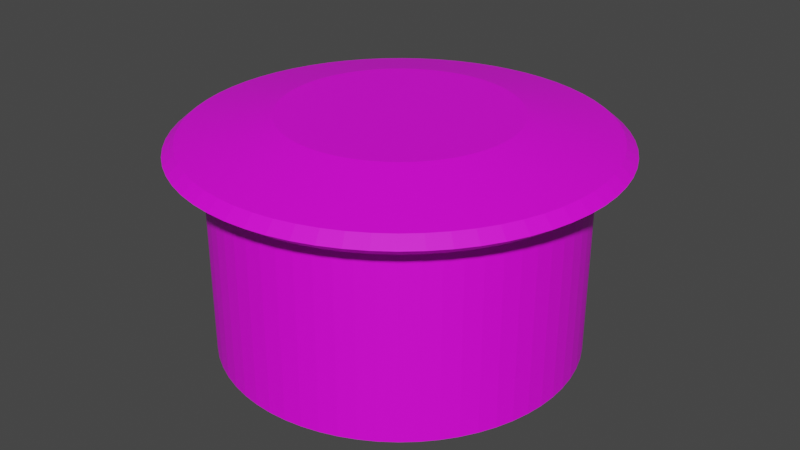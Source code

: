 # Source: Bouncer.blend  (saved by Blender 2.90.8; exported with 4.5.12 LTS)
import bpy
from mathutils import Matrix  # noqa: F401  (used for matrix-valued properties, if any)

bpy.ops.wm.read_factory_settings(use_empty=True)
scene = bpy.context.scene
scene.name = 'Scene'

# ---- collections
col_collection = bpy.data.collections.new('Collection'); scene.collection.children.link(col_collection)

# ---- images (referenced by path relative to the original .blend; pixels are not part of the script)
import os
ASSET_DIR = os.environ.get("B2B_ASSET_DIR", "")  # directory of the original .blend (textures are referenced by path, not embedded)
HERE = os.path.dirname(os.path.abspath(__file__))  # packed textures are extracted next to this script under _unpacked/

def load_image(name, relpath, width, height, colorspace="sRGB"):
    """Load a texture the original file referenced (path relative to the .blend, or extracted next to this script)."""
    p = next((c for c in (os.path.join(HERE, relpath), os.path.join(ASSET_DIR, relpath)) if relpath and os.path.exists(c)), "")
    if p:
        img = bpy.data.images.load(p, check_existing=True)
        img.name = name
    else:  # same state as the original file: an image datablock whose file is absent (Cycles renders it pink)
        img = bpy.data.images.new(name, width, height)
        img.source = "FILE"
        img.filepath = "//" + (relpath or name)
    img.colorspace_settings.name = colorspace
    return img
img_bouncer = load_image('Bouncer', 'Bouncer.png', 1024, 1024, 'sRGB')

# ---- materials (node trees are filled in below, after node groups)
mat_bouncer = bpy.data.materials.new('Bouncer')
mat_bouncer.use_transparent_shadow = False

# ---- material node trees
mat_bouncer.use_nodes = True; mat_bouncer.node_tree.nodes.clear()
_N = mat_bouncer.node_tree.nodes; _L = mat_bouncer.node_tree.links
n0 = _N.new('ShaderNodeBsdfPrincipled'); n0.name = 'Principled BSDF'; n0.location = (10, 300)
n0.distribution = 'GGX'
n0.subsurface_method = 'BURLEY'
n0.inputs[3].default_value = 1.45
n0.inputs[27].default_value = (0.0, 0.0, 0.0, 1.0)
n0.inputs[28].default_value = 1.0
n1 = _N.new('ShaderNodeOutputMaterial'); n1.name = 'Material Output'; n1.location = (300, 300)
n2 = _N.new('ShaderNodeTexImage'); n2.name = 'Image Texture'; n2.location = (-280, 250)
n2.image = img_bouncer
_L.new(n0.outputs[0], n1.inputs[0])
_L.new(n2.outputs[0], n0.inputs[0])
n1.is_active_output = True

# ---- world
world_world = bpy.data.worlds.new('World'); scene.world = world_world
world_world.use_nodes = True; world_world.node_tree.nodes.clear()
_N = world_world.node_tree.nodes; _L = world_world.node_tree.links
n0 = _N.new('ShaderNodeOutputWorld'); n0.name = 'World Output'; n0.location = (300, 300)
n1 = _N.new('ShaderNodeBackground'); n1.name = 'Background'; n1.location = (10, 300)
n1.inputs[0].default_value = (0.05088, 0.05088, 0.05088, 1.0)
_L.new(n1.outputs[0], n0.inputs[0])
n0.is_active_output = True
world_world.color = (0.05088, 0.05088, 0.05088)
world_world.use_sun_shadow = False
world_world.sun_shadow_jitter_overblur = 0.0

# ---- meshes
me_cylinder = bpy.data.meshes.new('Cylinder')
me_cylinder.from_pydata([(0.0, 1.8, -1.0), (0.0, 1.8, 0.9317), (0.1764, 1.791, -1.0), (0.1764, 1.791, 0.9317), (0.3512, 1.765, -1.0), (0.3512, 1.765, 0.9317), (0.5225, 1.722, -1.0), (0.5225, 1.722, 0.9317), (0.6888, 1.663, -1.0), (0.6888, 1.663, 0.9317), (0.8485, 1.587, -1.0), (0.8485, 1.587, 0.9317), (1.0, 1.497, -1.0), (1.0, 1.497, 0.9317), (1.142, 1.391, -1.0), (1.142, 1.391, 0.9317), (1.273, 1.273, -1.0), (1.273, 1.273, 0.9317), (1.391, 1.142, -1.0), (1.391, 1.142, 0.9317), (1.497, 1.0, -1.0), (1.497, 1.0, 0.9317), (1.587, 0.8485, -1.0), (1.587, 0.8485, 0.9317), (1.663, 0.6888, -1.0), (1.663, 0.6888, 0.9317), (1.722, 0.5225, -1.0), (1.722, 0.5225, 0.9317), (1.765, 0.3512, -1.0), (1.765, 0.3512, 0.9317), (1.791, 0.1764, -1.0), (1.791, 0.1764, 0.9317), (1.8, -2.933e-07, -1.0), (1.8, -2.933e-07, 0.9317), (1.791, -0.1764, -1.0), (1.791, -0.1764, 0.9317), (1.765, -0.3512, -1.0), (1.765, -0.3512, 0.9317), (1.722, -0.5225, -1.0), (1.722, -0.5225, 0.9317), (1.663, -0.6888, -1.0), (1.663, -0.6888, 0.9317), (1.587, -0.8485, -1.0), (1.587, -0.8485, 0.9317), (1.497, -1.0, -1.0), (1.497, -1.0, 0.9317), (1.391, -1.142, -1.0), (1.391, -1.142, 0.9317), (1.273, -1.273, -1.0), (1.273, -1.273, 0.9317), (1.142, -1.391, -1.0), (1.142, -1.391, 0.9317), (1.0, -1.497, -1.0), (1.0, -1.497, 0.9317), (0.8485, -1.587, -1.0), (0.8485, -1.587, 0.9317), (0.6888, -1.663, -1.0), (0.6888, -1.663, 0.9317), (0.5225, -1.722, -1.0), (0.5225, -1.722, 0.9317), (0.3512, -1.765, -1.0), (0.3512, -1.765, 0.9317), (0.1764, -1.791, -1.0), (0.1764, -1.791, 0.9317), (-1.445e-06, -1.8, -1.0), (-1.445e-06, -1.8, 0.9317), (-0.1764, -1.791, -1.0), (-0.1764, -1.791, 0.9317), (-0.3512, -1.765, -1.0), (-0.3512, -1.765, 0.9317), (-0.5225, -1.722, -1.0), (-0.5225, -1.722, 0.9317), (-0.6888, -1.663, -1.0), (-0.6888, -1.663, 0.9317), (-0.8485, -1.587, -1.0), (-0.8485, -1.587, 0.9317), (-1.0, -1.497, -1.0), (-1.0, -1.497, 0.9317), (-1.142, -1.391, -1.0), (-1.142, -1.391, 0.9317), (-1.273, -1.273, -1.0), (-1.273, -1.273, 0.9317), (-1.391, -1.142, -1.0), (-1.391, -1.142, 0.9317), (-1.497, -1.0, -1.0), (-1.497, -1.0, 0.9317), (-1.587, -0.8485, -1.0), (-1.587, -0.8485, 0.9317), (-1.663, -0.6888, -1.0), (-1.663, -0.6888, 0.9317), (-1.722, -0.5225, -1.0), (-1.722, -0.5225, 0.9317), (-1.765, -0.3512, -1.0), (-1.765, -0.3512, 0.9317), (-1.791, -0.1764, -1.0), (-1.791, -0.1764, 0.9317), (-1.8, -8.368e-07, -1.0), (-1.8, -8.368e-07, 0.9317), (-1.791, 0.1764, -1.0), (-1.791, 0.1764, 0.9317), (-1.765, 0.3512, -1.0), (-1.765, 0.3512, 0.9317), (-1.722, 0.5225, -1.0), (-1.722, 0.5225, 0.9317), (-1.663, 0.6888, -1.0), (-1.663, 0.6888, 0.9317), (-1.587, 0.8485, -1.0), (-1.587, 0.8485, 0.9317), (-1.497, 1.0, -1.0), (-1.497, 1.0, 0.9317), (-1.391, 1.142, -1.0), (-1.391, 1.142, 0.9317), (-1.273, 1.273, -1.0), (-1.273, 1.273, 0.9317), (-1.142, 1.391, -1.0), (-1.142, 1.391, 0.9317), (-1.0, 1.497, -1.0), (-1.0, 1.497, 0.9317), (-0.8485, 1.587, -1.0), (-0.8485, 1.587, 0.9317), (-0.6888, 1.663, -1.0), (-0.6888, 1.663, 0.9317), (-0.5225, 1.722, -1.0), (-0.5225, 1.722, 0.9317), (-0.3512, 1.765, -1.0), (-0.3512, 1.765, 0.9317), (-0.1764, 1.791, -1.0), (-0.1764, 1.791, 0.9317), (0.0, 1.8, 0.9317), (0.1764, 1.791, 0.9317), (0.3512, 1.765, 0.9317), (0.5225, 1.722, 0.9317), (0.6888, 1.663, 0.9317), (0.8485, 1.587, 0.9317), (1.0, 1.497, 0.9317), (1.142, 1.391, 0.9317), (1.273, 1.273, 0.9317), (1.391, 1.142, 0.9317), (1.497, 1.0, 0.9317), (1.587, 0.8485, 0.9317), (1.663, 0.6888, 0.9317), (1.722, 0.5225, 0.9317), (1.765, 0.3512, 0.9317), (1.791, 0.1764, 0.9317), (1.8, -2.933e-07, 0.9317), (1.791, -0.1764, 0.9317), (1.765, -0.3512, 0.9317), (1.722, -0.5225, 0.9317), (1.663, -0.6888, 0.9317), (1.587, -0.8485, 0.9317), (1.497, -1.0, 0.9317), (1.391, -1.142, 0.9317), (1.273, -1.273, 0.9317), (1.142, -1.391, 0.9317), (1.0, -1.497, 0.9317), (0.8485, -1.587, 0.9317), (0.6888, -1.663, 0.9317), (0.5225, -1.722, 0.9317), (0.3512, -1.765, 0.9317), (0.1764, -1.791, 0.9317), (-1.445e-06, -1.8, 0.9317), (-0.1764, -1.791, 0.9317), (-0.3512, -1.765, 0.9317), (-0.5225, -1.722, 0.9317), (-0.6888, -1.663, 0.9317), (-0.8485, -1.587, 0.9317), (-1.0, -1.497, 0.9317), (-1.142, -1.391, 0.9317), (-1.273, -1.273, 0.9317), (-1.391, -1.142, 0.9317), (-1.497, -1.0, 0.9317), (-1.587, -0.8485, 0.9317), (-1.663, -0.6888, 0.9317), (-1.722, -0.5225, 0.9317), (-1.765, -0.3512, 0.9317), (-1.791, -0.1764, 0.9317), (-1.8, -8.368e-07, 0.9317), (-1.791, 0.1764, 0.9317), (-1.765, 0.3512, 0.9317), (-1.722, 0.5225, 0.9317), (-1.663, 0.6888, 0.9317), (-1.587, 0.8485, 0.9317), (-1.497, 1.0, 0.9317), (-1.391, 1.142, 0.9317), (-1.273, 1.273, 0.9317), (-1.142, 1.391, 0.9317), (-1.0, 1.497, 0.9317), (-0.8485, 1.587, 0.9317), (-0.6888, 1.663, 0.9317), (-0.5225, 1.722, 0.9317), (-0.3512, 1.765, 0.9317), (-0.1764, 1.791, 0.9317), (1.191e-07, 2.0, 0.9317), (0.196, 1.99, 0.9317), (0.3902, 1.962, 0.9317), (0.5806, 1.914, 0.9317), (0.7653, 1.848, 0.9317), (0.9428, 1.764, 0.9317), (1.111, 1.663, 0.9317), (1.269, 1.546, 0.9317), (1.414, 1.414, 0.9317), (1.546, 1.269, 0.9317), (1.663, 1.111, 0.9317), (1.764, 0.9428, 0.9317), (1.848, 0.7653, 0.9317), (1.914, 0.5806, 0.9317), (1.962, 0.3902, 0.9317), (1.99, 0.196, 0.9317), (2.0, -2.75e-07, 0.9317), (1.99, -0.196, 0.9317), (1.962, -0.3902, 0.9317), (1.914, -0.5806, 0.9317), (1.848, -0.7653, 0.9317), (1.764, -0.9428, 0.9317), (1.663, -1.111, 0.9317), (1.546, -1.269, 0.9317), (1.414, -1.414, 0.9317), (1.269, -1.546, 0.9317), (1.111, -1.663, 0.9317), (0.9428, -1.764, 0.9317), (0.7653, -1.848, 0.9317), (0.5806, -1.914, 0.9317), (0.3902, -1.962, 0.9317), (0.196, -1.99, 0.9317), (-1.486e-06, -2.0, 0.9317), (-0.196, -1.99, 0.9317), (-0.3902, -1.962, 0.9317), (-0.5806, -1.914, 0.9317), (-0.7653, -1.848, 0.9317), (-0.9428, -1.764, 0.9317), (-1.111, -1.663, 0.9317), (-1.269, -1.546, 0.9317), (-1.414, -1.414, 0.9317), (-1.546, -1.269, 0.9317), (-1.663, -1.111, 0.9317), (-1.764, -0.9428, 0.9317), (-1.848, -0.7653, 0.9317), (-1.914, -0.5806, 0.9317), (-1.962, -0.3902, 0.9317), (-1.99, -0.196, 0.9317), (-2.0, -8.79e-07, 0.9317), (-1.99, 0.196, 0.9317), (-1.962, 0.3902, 0.9317), (-1.914, 0.5806, 0.9317), (-1.848, 0.7653, 0.9317), (-1.764, 0.9428, 0.9317), (-1.663, 1.111, 0.9317), (-1.546, 1.269, 0.9317), (-1.414, 1.414, 0.9317), (-1.269, 1.546, 0.9317), (-1.111, 1.663, 0.9317), (-0.9428, 1.764, 0.9317), (-0.7653, 1.848, 0.9317), (-0.5806, 1.914, 0.9317), (-0.3902, 1.962, 0.9317), (-0.196, 1.99, 0.9317), (1.974e-07, 2.146, 1.037), (0.2103, 2.135, 1.037), (0.4186, 2.104, 1.037), (0.6228, 2.053, 1.037), (0.8211, 1.982, 1.037), (1.011, 1.892, 1.037), (1.192, 1.784, 1.037), (1.361, 1.659, 1.037), (1.517, 1.517, 1.037), (1.659, 1.361, 1.037), (1.784, 1.192, 1.037), (1.892, 1.011, 1.037), (1.982, 0.8211, 1.037), (2.053, 0.6228, 1.037), (2.104, 0.4186, 1.037), (2.135, 0.2103, 1.037), (2.146, -2.655e-07, 1.037), (2.135, -0.2103, 1.037), (2.104, -0.4186, 1.037), (2.053, -0.6228, 1.037), (1.982, -0.8211, 1.037), (1.892, -1.011, 1.037), (1.784, -1.192, 1.037), (1.659, -1.361, 1.037), (1.517, -1.517, 1.037), (1.361, -1.659, 1.037), (1.192, -1.784, 1.037), (1.011, -1.892, 1.037), (0.8211, -1.982, 1.037), (0.6228, -2.053, 1.037), (0.4186, -2.104, 1.037), (0.2103, -2.135, 1.037), (-1.525e-06, -2.146, 1.037), (-0.2103, -2.135, 1.037), (-0.4186, -2.104, 1.037), (-0.6228, -2.053, 1.037), (-0.8211, -1.982, 1.037), (-1.011, -1.892, 1.037), (-1.192, -1.784, 1.037), (-1.361, -1.659, 1.037), (-1.517, -1.517, 1.037), (-1.659, -1.361, 1.037), (-1.784, -1.192, 1.037), (-1.892, -1.011, 1.037), (-1.982, -0.8211, 1.037), (-2.053, -0.6228, 1.037), (-2.104, -0.4186, 1.037), (-2.135, -0.2103, 1.037), (-2.146, -9.134e-07, 1.037), (-2.135, 0.2103, 1.037), (-2.104, 0.4186, 1.037), (-2.053, 0.6228, 1.037), (-1.982, 0.8211, 1.037), (-1.892, 1.011, 1.037), (-1.784, 1.192, 1.037), (-1.659, 1.361, 1.037), (-1.517, 1.517, 1.037), (-1.361, 1.659, 1.037), (-1.192, 1.784, 1.037), (-1.011, 1.892, 1.037), (-0.8211, 1.982, 1.037), (-0.6228, 2.053, 1.037), (-0.4186, 2.104, 1.037), (-0.2103, 2.135, 1.037), (1.524e-07, 2.034, 1.13), (0.1993, 2.024, 1.13), (0.3968, 1.995, 1.13), (0.5904, 1.946, 1.13), (0.7783, 1.879, 1.13), (0.9587, 1.794, 1.13), (1.13, 1.691, 1.13), (1.29, 1.572, 1.13), (1.438, 1.438, 1.13), (1.572, 1.29, 1.13), (1.691, 1.13, 1.13), (1.794, 0.9587, 1.13), (1.879, 0.7783, 1.13), (1.946, 0.5904, 1.13), (1.995, 0.3968, 1.13), (2.024, 0.1993, 1.13), (2.034, -2.752e-07, 1.13), (2.024, -0.1993, 1.13), (1.995, -0.3968, 1.13), (1.946, -0.5904, 1.13), (1.879, -0.7783, 1.13), (1.794, -0.9587, 1.13), (1.691, -1.13, 1.13), (1.572, -1.29, 1.13), (1.438, -1.438, 1.13), (1.29, -1.572, 1.13), (1.13, -1.691, 1.13), (0.9587, -1.794, 1.13), (0.7783, -1.879, 1.13), (0.5904, -1.946, 1.13), (0.3968, -1.995, 1.13), (0.1993, -2.024, 1.13), (-1.48e-06, -2.034, 1.13), (-0.1993, -2.024, 1.13), (-0.3968, -1.995, 1.13), (-0.5904, -1.946, 1.13), (-0.7783, -1.879, 1.13), (-0.9587, -1.794, 1.13), (-1.13, -1.691, 1.13), (-1.29, -1.572, 1.13), (-1.438, -1.438, 1.13), (-1.572, -1.29, 1.13), (-1.691, -1.13, 1.13), (-1.794, -0.9587, 1.13), (-1.879, -0.7783, 1.13), (-1.946, -0.5904, 1.13), (-1.995, -0.3968, 1.13), (-2.024, -0.1993, 1.13), (-2.034, -8.894e-07, 1.13), (-2.024, 0.1993, 1.13), (-1.995, 0.3968, 1.13), (-1.946, 0.5904, 1.13), (-1.879, 0.7783, 1.13), (-1.794, 0.9587, 1.13), (-1.691, 1.13, 1.13), (-1.572, 1.29, 1.13), (-1.438, 1.438, 1.13), (-1.29, 1.572, 1.13), (-1.13, 1.691, 1.13), (-0.9587, 1.794, 1.13), (-0.7783, 1.879, 1.13), (-0.5904, 1.946, 1.13), (-0.3968, 1.995, 1.13), (-0.1993, 2.024, 1.13), (-2.331e-07, 0.2048, 1.32), (0.02008, 0.2038, 1.32), (0.03996, 0.2009, 1.32), (0.05946, 0.196, 1.32), (0.07838, 0.1892, 1.32), (0.09655, 0.1806, 1.32), (0.1138, 0.1703, 1.32), (0.1299, 0.1583, 1.32), (0.1448, 0.1448, 1.32), (0.1583, 0.1299, 1.32), (0.1703, 0.1138, 1.32), (0.1806, 0.09655, 1.32), (0.1892, 0.07838, 1.32), (0.196, 0.05945, 1.32), (0.2009, 0.03996, 1.32), (0.2038, 0.02008, 1.32), (0.2048, -3.918e-07, 1.32), (0.2038, -0.02008, 1.32), (0.2009, -0.03996, 1.32), (0.196, -0.05946, 1.32), (0.1892, -0.07838, 1.32), (0.1806, -0.09655, 1.32), (0.1703, -0.1138, 1.32), (0.1583, -0.1299, 1.32), (0.1448, -0.1448, 1.32), (0.1299, -0.1583, 1.32), (0.1138, -0.1703, 1.32), (0.09655, -0.1806, 1.32), (0.07838, -0.1892, 1.32), (0.05945, -0.196, 1.32), (0.03996, -0.2009, 1.32), (0.02007, -0.2038, 1.32), (-3.565e-07, -0.2048, 1.32), (-0.02008, -0.2038, 1.32), (-0.03996, -0.2009, 1.32), (-0.05946, -0.196, 1.32), (-0.07838, -0.1892, 1.32), (-0.09655, -0.1806, 1.32), (-0.1138, -0.1703, 1.32), (-0.1299, -0.1583, 1.32), (-0.1448, -0.1448, 1.32), (-0.1583, -0.1299, 1.32), (-0.1703, -0.1138, 1.32), (-0.1806, -0.09655, 1.32), (-0.1892, -0.07838, 1.32), (-0.196, -0.05946, 1.32), (-0.2009, -0.03996, 1.32), (-0.2038, -0.02008, 1.32), (-0.2048, -2.346e-07, 1.32), (-0.2038, 0.02007, 1.32), (-0.2009, 0.03996, 1.32), (-0.196, 0.05945, 1.32), (-0.1892, 0.07838, 1.32), (-0.1806, 0.09655, 1.32), (-0.1703, 0.1138, 1.32), (-0.1583, 0.1299, 1.32), (-0.1448, 0.1448, 1.32), (-0.1299, 0.1583, 1.32), (-0.1138, 0.1703, 1.32), (-0.09655, 0.1806, 1.32), (-0.07838, 0.1892, 1.32), (-0.05946, 0.196, 1.32), (-0.03996, 0.2009, 1.32), (-0.02008, 0.2038, 1.32), (0.1125, 1.142, 1.32), (-3.49e-07, 1.148, 1.32), (0.2239, 1.126, 1.32), (0.3332, 1.098, 1.32), (0.4392, 1.06, 1.32), (0.5411, 1.012, 1.32), (0.6377, 0.9543, 1.32), (0.7281, 0.8872, 1.32), (0.8116, 0.8116, 1.32), (0.8872, 0.7281, 1.32), (0.9543, 0.6377, 1.32), (1.012, 0.5411, 1.32), (1.06, 0.4392, 1.32), (1.098, 0.3332, 1.32), (1.126, 0.2239, 1.32), (1.142, 0.1125, 1.32), (1.148, -3.603e-07, 1.32), (1.142, -0.1125, 1.32), (1.126, -0.2239, 1.32), (1.098, -0.3332, 1.32), (1.06, -0.4392, 1.32), (1.012, -0.5411, 1.32), (0.9543, -0.6377, 1.32), (0.8872, -0.7281, 1.32), (0.8116, -0.8116, 1.32), (0.7281, -0.8872, 1.32), (0.6377, -0.9543, 1.32), (0.5411, -1.012, 1.32), (0.4392, -1.06, 1.32), (0.3332, -1.098, 1.32), (0.2239, -1.126, 1.32), (0.1125, -1.142, 1.32), (-1.27e-06, -1.148, 1.32), (-0.1125, -1.142, 1.32), (-0.2239, -1.126, 1.32), (-0.3332, -1.098, 1.32), (-0.4392, -1.06, 1.32), (-0.5411, -1.012, 1.32), (-0.6377, -0.9543, 1.32), (-0.7281, -0.8872, 1.32), (-0.8116, -0.8116, 1.32), (-0.8872, -0.7281, 1.32), (-0.9543, -0.6377, 1.32), (-1.012, -0.5411, 1.32), (-1.06, -0.4392, 1.32), (-1.098, -0.3332, 1.32), (-1.126, -0.2239, 1.32), (-1.142, -0.1125, 1.32), (-1.148, -7.07e-07, 1.32), (-1.142, 0.1125, 1.32), (-1.126, 0.2239, 1.32), (-1.098, 0.3332, 1.32), (-1.06, 0.4392, 1.32), (-1.012, 0.5411, 1.32), (-0.9543, 0.6377, 1.32), (-0.8872, 0.7281, 1.32), (-0.8116, 0.8116, 1.32), (-0.7281, 0.8872, 1.32), (-0.6377, 0.9543, 1.32), (-0.5411, 1.012, 1.32), (-0.4392, 1.06, 1.32), (-0.3332, 1.098, 1.32), (-0.2239, 1.126, 1.32), (-0.1125, 1.142, 1.32)], [], [(0, 1, 3, 2), (2, 3, 5, 4), (4, 5, 7, 6), (6, 7, 9, 8), (8, 9, 11, 10), (10, 11, 13, 12), (12, 13, 15, 14), (14, 15, 17, 16), (16, 17, 19, 18), (18, 19, 21, 20), (20, 21, 23, 22), (22, 23, 25, 24), (24, 25, 27, 26), (26, 27, 29, 28), (28, 29, 31, 30), (30, 31, 33, 32), (32, 33, 35, 34), (34, 35, 37, 36), (36, 37, 39, 38), (38, 39, 41, 40), (40, 41, 43, 42), (42, 43, 45, 44), (44, 45, 47, 46), (46, 47, 49, 48), (48, 49, 51, 50), (50, 51, 53, 52), (52, 53, 55, 54), (54, 55, 57, 56), (56, 57, 59, 58), (58, 59, 61, 60), (60, 61, 63, 62), (62, 63, 65, 64), (64, 65, 67, 66), (66, 67, 69, 68), (68, 69, 71, 70), (70, 71, 73, 72), (72, 73, 75, 74), (74, 75, 77, 76), (76, 77, 79, 78), (78, 79, 81, 80), (80, 81, 83, 82), (82, 83, 85, 84), (84, 85, 87, 86), (86, 87, 89, 88), (88, 89, 91, 90), (90, 91, 93, 92), (92, 93, 95, 94), (94, 95, 97, 96), (96, 97, 99, 98), (98, 99, 101, 100), (100, 101, 103, 102), (102, 103, 105, 104), (104, 105, 107, 106), (106, 107, 109, 108), (108, 109, 111, 110), (110, 111, 113, 112), (112, 113, 115, 114), (114, 115, 117, 116), (116, 117, 119, 118), (118, 119, 121, 120), (120, 121, 123, 122), (122, 123, 125, 124), (45, 43, 149, 150), (124, 125, 127, 126), (126, 127, 1, 0), (0, 2, 4, 6, 8, 10, 12, 14, 16, 18, 20, 22, 24, 26, 28, 30, 32, 34, 36, 38, 40, 42, 44, 46, 48, 50, 52, 54, 56, 58, 60, 62, 64, 66, 68, 70, 72, 74, 76, 78, 80, 82, 84, 86, 88, 90, 92, 94, 96, 98, 100, 102, 104, 106, 108, 110, 112, 114, 116, 118, 120, 122, 124, 126), (170, 169, 233, 234), (115, 113, 184, 185), (63, 61, 158, 159), (11, 9, 132, 133), (81, 79, 167, 168), (29, 27, 141, 142), (99, 97, 176, 177), (47, 45, 150, 151), (117, 115, 185, 186), (65, 63, 159, 160), (13, 11, 133, 134), (83, 81, 168, 169), (31, 29, 142, 143), (101, 99, 177, 178), (49, 47, 151, 152), (119, 117, 186, 187), (67, 65, 160, 161), (15, 13, 134, 135), (85, 83, 169, 170), (33, 31, 143, 144), (103, 101, 178, 179), (51, 49, 152, 153), (121, 119, 187, 188), (69, 67, 161, 162), (17, 15, 135, 136), (87, 85, 170, 171), (35, 33, 144, 145), (105, 103, 179, 180), (53, 51, 153, 154), (123, 121, 188, 189), (71, 69, 162, 163), (19, 17, 136, 137), (89, 87, 171, 172), (37, 35, 145, 146), (107, 105, 180, 181), (3, 1, 128, 129), (55, 53, 154, 155), (125, 123, 189, 190), (73, 71, 163, 164), (21, 19, 137, 138), (91, 89, 172, 173), (39, 37, 146, 147), (109, 107, 181, 182), (57, 55, 155, 156), (127, 125, 190, 191), (5, 3, 129, 130), (75, 73, 164, 165), (23, 21, 138, 139), (93, 91, 173, 174), (41, 39, 147, 148), (111, 109, 182, 183), (59, 57, 156, 157), (1, 127, 191, 128), (7, 5, 130, 131), (77, 75, 165, 166), (25, 23, 139, 140), (95, 93, 174, 175), (43, 41, 148, 149), (113, 111, 183, 184), (61, 59, 157, 158), (9, 7, 131, 132), (79, 77, 166, 167), (27, 25, 140, 141), (97, 95, 175, 176), (237, 236, 300, 301), (144, 143, 207, 208), (171, 170, 234, 235), (145, 144, 208, 209), (172, 171, 235, 236), (146, 145, 209, 210), (173, 172, 236, 237), (147, 146, 210, 211), (174, 173, 237, 238), (148, 147, 211, 212), (175, 174, 238, 239), (149, 148, 212, 213), (176, 175, 239, 240), (150, 149, 213, 214), (177, 176, 240, 241), (151, 150, 214, 215), (178, 177, 241, 242), (152, 151, 215, 216), (179, 178, 242, 243), (153, 152, 216, 217), (180, 179, 243, 244), (154, 153, 217, 218), (181, 180, 244, 245), (155, 154, 218, 219), (129, 128, 192, 193), (182, 181, 245, 246), (156, 155, 219, 220), (130, 129, 193, 194), (183, 182, 246, 247), (157, 156, 220, 221), (131, 130, 194, 195), (184, 183, 247, 248), (158, 157, 221, 222), (132, 131, 195, 196), (185, 184, 248, 249), (159, 158, 222, 223), (133, 132, 196, 197), (186, 185, 249, 250), (160, 159, 223, 224), (134, 133, 197, 198), (187, 186, 250, 251), (161, 160, 224, 225), (135, 134, 198, 199), (188, 187, 251, 252), (162, 161, 225, 226), (136, 135, 199, 200), (189, 188, 252, 253), (163, 162, 226, 227), (137, 136, 200, 201), (190, 189, 253, 254), (164, 163, 227, 228), (138, 137, 201, 202), (191, 190, 254, 255), (165, 164, 228, 229), (139, 138, 202, 203), (128, 191, 255, 192), (166, 165, 229, 230), (140, 139, 203, 204), (167, 166, 230, 231), (141, 140, 204, 205), (168, 167, 231, 232), (142, 141, 205, 206), (169, 168, 232, 233), (143, 142, 206, 207), (304, 303, 367, 368), (211, 210, 274, 275), (238, 237, 301, 302), (212, 211, 275, 276), (239, 238, 302, 303), (213, 212, 276, 277), (240, 239, 303, 304), (214, 213, 277, 278), (241, 240, 304, 305), (215, 214, 278, 279), (242, 241, 305, 306), (216, 215, 279, 280), (243, 242, 306, 307), (217, 216, 280, 281), (244, 243, 307, 308), (218, 217, 281, 282), (245, 244, 308, 309), (219, 218, 282, 283), (193, 192, 256, 257), (246, 245, 309, 310), (220, 219, 283, 284), (194, 193, 257, 258), (247, 246, 310, 311), (221, 220, 284, 285), (195, 194, 258, 259), (248, 247, 311, 312), (222, 221, 285, 286), (196, 195, 259, 260), (249, 248, 312, 313), (223, 222, 286, 287), (197, 196, 260, 261), (250, 249, 313, 314), (224, 223, 287, 288), (198, 197, 261, 262), (251, 250, 314, 315), (225, 224, 288, 289), (199, 198, 262, 263), (252, 251, 315, 316), (226, 225, 289, 290), (200, 199, 263, 264), (253, 252, 316, 317), (227, 226, 290, 291), (201, 200, 264, 265), (254, 253, 317, 318), (228, 227, 291, 292), (202, 201, 265, 266), (255, 254, 318, 319), (229, 228, 292, 293), (203, 202, 266, 267), (192, 255, 319, 256), (230, 229, 293, 294), (204, 203, 267, 268), (231, 230, 294, 295), (205, 204, 268, 269), (232, 231, 295, 296), (206, 205, 269, 270), (233, 232, 296, 297), (207, 206, 270, 271), (234, 233, 297, 298), (208, 207, 271, 272), (235, 234, 298, 299), (209, 208, 272, 273), (236, 235, 299, 300), (210, 209, 273, 274), (371, 370, 498, 499), (278, 277, 341, 342), (305, 304, 368, 369), (279, 278, 342, 343), (306, 305, 369, 370), (280, 279, 343, 344), (307, 306, 370, 371), (281, 280, 344, 345), (308, 307, 371, 372), (282, 281, 345, 346), (309, 308, 372, 373), (283, 282, 346, 347), (257, 256, 320, 321), (310, 309, 373, 374), (284, 283, 347, 348), (258, 257, 321, 322), (311, 310, 374, 375), (285, 284, 348, 349), (259, 258, 322, 323), (312, 311, 375, 376), (286, 285, 349, 350), (260, 259, 323, 324), (313, 312, 376, 377), (287, 286, 350, 351), (261, 260, 324, 325), (314, 313, 377, 378), (288, 287, 351, 352), (262, 261, 325, 326), (315, 314, 378, 379), (289, 288, 352, 353), (263, 262, 326, 327), (316, 315, 379, 380), (290, 289, 353, 354), (264, 263, 327, 328), (317, 316, 380, 381), (291, 290, 354, 355), (265, 264, 328, 329), (318, 317, 381, 382), (292, 291, 355, 356), (266, 265, 329, 330), (319, 318, 382, 383), (293, 292, 356, 357), (267, 266, 330, 331), (256, 319, 383, 320), (294, 293, 357, 358), (268, 267, 331, 332), (295, 294, 358, 359), (269, 268, 332, 333), (296, 295, 359, 360), (270, 269, 333, 334), (297, 296, 360, 361), (271, 270, 334, 335), (298, 297, 361, 362), (272, 271, 335, 336), (299, 298, 362, 363), (273, 272, 336, 337), (300, 299, 363, 364), (274, 273, 337, 338), (301, 300, 364, 365), (275, 274, 338, 339), (302, 301, 365, 366), (276, 275, 339, 340), (303, 302, 366, 367), (277, 276, 340, 341), (385, 384, 447, 446, 445, 444, 443, 442, 441, 440, 439, 438, 437, 436, 435, 434, 433, 432, 431, 430, 429, 428, 427, 426, 425, 424, 423, 422, 421, 420, 419, 418, 417, 416, 415, 414, 413, 412, 411, 410, 409, 408, 407, 406, 405, 404, 403, 402, 401, 400, 399, 398, 397, 396, 395, 394, 393, 392, 391, 390, 389, 388, 387, 386), (345, 344, 472, 473), (372, 371, 499, 500), (346, 345, 473, 474), (373, 372, 500, 501), (347, 346, 474, 475), (321, 320, 449, 448), (374, 373, 501, 502), (348, 347, 475, 476), (322, 321, 448, 450), (375, 374, 502, 503), (349, 348, 476, 477), (323, 322, 450, 451), (376, 375, 503, 504), (350, 349, 477, 478), (324, 323, 451, 452), (377, 376, 504, 505), (351, 350, 478, 479), (325, 324, 452, 453), (378, 377, 505, 506), (352, 351, 479, 480), (326, 325, 453, 454), (379, 378, 506, 507), (353, 352, 480, 481), (327, 326, 454, 455), (380, 379, 507, 508), (354, 353, 481, 482), (328, 327, 455, 456), (381, 380, 508, 509), (355, 354, 482, 483), (329, 328, 456, 457), (382, 381, 509, 510), (356, 355, 483, 484), (330, 329, 457, 458), (383, 382, 510, 511), (357, 356, 484, 485), (331, 330, 458, 459), (320, 383, 511, 449), (358, 357, 485, 486), (332, 331, 459, 460), (359, 358, 486, 487), (333, 332, 460, 461), (360, 359, 487, 488), (334, 333, 461, 462), (361, 360, 488, 489), (335, 334, 462, 463), (362, 361, 489, 490), (336, 335, 463, 464), (363, 362, 490, 491), (337, 336, 464, 465), (364, 363, 491, 492), (338, 337, 465, 466), (365, 364, 492, 493), (339, 338, 466, 467), (366, 365, 493, 494), (340, 339, 467, 468), (367, 366, 494, 495), (341, 340, 468, 469), (368, 367, 495, 496), (342, 341, 469, 470), (369, 368, 496, 497), (343, 342, 470, 471), (370, 369, 497, 498), (344, 343, 471, 472), (384, 385, 448, 449), (385, 386, 450, 448), (386, 387, 451, 450), (387, 388, 452, 451), (388, 389, 453, 452), (389, 390, 454, 453), (390, 391, 455, 454), (391, 392, 456, 455), (392, 393, 457, 456), (393, 394, 458, 457), (394, 395, 459, 458), (395, 396, 460, 459), (396, 397, 461, 460), (397, 398, 462, 461), (398, 399, 463, 462), (399, 400, 464, 463), (400, 401, 465, 464), (401, 402, 466, 465), (402, 403, 467, 466), (403, 404, 468, 467), (404, 405, 469, 468), (405, 406, 470, 469), (406, 407, 471, 470), (407, 408, 472, 471), (408, 409, 473, 472), (409, 410, 474, 473), (410, 411, 475, 474), (411, 412, 476, 475), (412, 413, 477, 476), (413, 414, 478, 477), (414, 415, 479, 478), (415, 416, 480, 479), (416, 417, 481, 480), (417, 418, 482, 481), (418, 419, 483, 482), (419, 420, 484, 483), (420, 421, 485, 484), (421, 422, 486, 485), (422, 423, 487, 486), (423, 424, 488, 487), (424, 425, 489, 488), (425, 426, 490, 489), (426, 427, 491, 490), (427, 428, 492, 491), (428, 429, 493, 492), (429, 430, 494, 493), (430, 431, 495, 494), (431, 432, 496, 495), (432, 433, 497, 496), (433, 434, 498, 497), (434, 435, 499, 498), (435, 436, 500, 499), (436, 437, 501, 500), (437, 438, 502, 501), (438, 439, 503, 502), (439, 440, 504, 503), (440, 441, 505, 504), (441, 442, 506, 505), (442, 443, 507, 506), (443, 444, 508, 507), (444, 445, 509, 508), (445, 446, 510, 509), (446, 447, 511, 510), (447, 384, 449, 511)])
_uv = me_cylinder.uv_layers.new(name='UVMap')
_uv.uv.foreach_set('vector', [0.6448, 0.6644, 0.8702, 0.6644, 0.8702, 0.6818, 0.6448, 0.6818, 0.6448, 0.6818, 0.8702, 0.6818, 0.8702, 0.6984, 0.6448, 0.6984, 0.6448, 0.6984, 0.8702, 0.6984, 0.8702, 0.7141, 0.6448, 0.7141, 0.6448, 0.7141, 0.8702, 0.7141, 0.8702, 0.7287, 0.6448, 0.7287, 0.4195, 0.742, 0.6448, 0.742, 0.6448, 0.7566, 0.4195, 0.7566, 0.4195, 0.7566, 0.6448, 0.7566, 0.6448, 0.7723, 0.4195, 0.7723, 0.4195, 0.7723, 0.6448, 0.7723, 0.6448, 0.7889, 0.4195, 0.7889, 0.4195, 0.7889, 0.6448, 0.7889, 0.6448, 0.8063, 0.4195, 0.8063, 0.4195, 0.8063, 0.6448, 0.8063, 0.6448, 0.8243, 0.4195, 0.8243, 0.4195, 0.8243, 0.6448, 0.8243, 0.6448, 0.8428, 0.4195, 0.8428, 0.4195, 0.8428, 0.6448, 0.8428, 0.6448, 0.8616, 0.4195, 0.8616, 0.4195, 0.8616, 0.6448, 0.8616, 0.6448, 0.8804, 0.4195, 0.8804, 0.4195, 0.8804, 0.6448, 0.8804, 0.6448, 0.8992, 0.4195, 0.8992, 0.4195, 0.8992, 0.6448, 0.8992, 0.6448, 0.9177, 0.4195, 0.9177, 0.4195, 0.9177, 0.6448, 0.9177, 0.6448, 0.9357, 0.4195, 0.9357, 0.4195, 0.9357, 0.6448, 0.9357, 0.6448, 0.9531, 0.4195, 0.9531, 0.4195, 0.9531, 0.6448, 0.9531, 0.6448, 0.9698, 0.4195, 0.9698, 0.4195, 0.9698, 0.6448, 0.9698, 0.6448, 0.9854, 0.4195, 0.9854, 0.4195, 0.9854, 0.6448, 0.9854, 0.6448, 1.0, 0.4195, 1.0, 0.8702, 1.0, 0.6448, 1.0, 0.6448, 0.9867, 0.8702, 0.9867, 0.8702, 0.9867, 0.6448, 0.9867, 0.6448, 0.9721, 0.8702, 0.9721, 0.8702, 0.9721, 0.6448, 0.9721, 0.6448, 0.9564, 0.8702, 0.9564, 0.8702, 0.9564, 0.6448, 0.9564, 0.6448, 0.9398, 0.8702, 0.9398, 0.8702, 0.9398, 0.6448, 0.9398, 0.6448, 0.9224, 0.8702, 0.9224, 0.8702, 0.9224, 0.6448, 0.9224, 0.6448, 0.9043, 0.8702, 0.9043, 0.8702, 0.9043, 0.6448, 0.9043, 0.6448, 0.8859, 0.8702, 0.8859, 0.8702, 0.8859, 0.6448, 0.8859, 0.6448, 0.8671, 0.8702, 0.8671, 0.8702, 0.8671, 0.6448, 0.8671, 0.6448, 0.8483, 0.8702, 0.8483, 0.8702, 0.8483, 0.6448, 0.8483, 0.6448, 0.8295, 0.8702, 0.8295, 0.8702, 0.8295, 0.6448, 0.8295, 0.6448, 0.811, 0.8702, 0.811, 0.8702, 0.811, 0.6448, 0.811, 0.6448, 0.793, 0.8702, 0.793, 0.8702, 0.793, 0.6448, 0.793, 0.6448, 0.7756, 0.8702, 0.7756, 0.8702, 0.7756, 0.6448, 0.7756, 0.6448, 0.7589, 0.8702, 0.7589, 0.8702, 0.7589, 0.6448, 0.7589, 0.6448, 0.7433, 0.8702, 0.7433, 0.8702, 0.7433, 0.6448, 0.7433, 0.6448, 0.7287, 0.8702, 0.7287, 0.6448, 0.742, 0.4195, 0.742, 0.4195, 0.7287, 0.6448, 0.7287, 0.6448, 0.7287, 0.4195, 0.7287, 0.4195, 0.7141, 0.6448, 0.7141, 0.6448, 0.7141, 0.4195, 0.7141, 0.4195, 0.6984, 0.6448, 0.6984, 0.6448, 0.6984, 0.4195, 0.6984, 0.4195, 0.6818, 0.6448, 0.6818, 0.6448, 0.6818, 0.4195, 0.6818, 0.4195, 0.6644, 0.6448, 0.6644, 0.6448, 0.6644, 0.4195, 0.6644, 0.4195, 0.6464, 0.6448, 0.6464, 0.6448, 0.6464, 0.4195, 0.6464, 0.4195, 0.6279, 0.6448, 0.6279, 0.6448, 0.6279, 0.4195, 0.6279, 0.4195, 0.6091, 0.6448, 0.6091, 0.6448, 0.6091, 0.4195, 0.6091, 0.4195, 0.5903, 0.6448, 0.5903, 0.6448, 0.5903, 0.4195, 0.5903, 0.4195, 0.5715, 0.6448, 0.5715, 0.6448, 0.5715, 0.4195, 0.5715, 0.4195, 0.553, 0.6448, 0.553, 0.6448, 0.553, 0.4195, 0.553, 0.4195, 0.535, 0.6448, 0.535, 0.6448, 0.535, 0.4195, 0.535, 0.4195, 0.5176, 0.6448, 0.5176, 0.6448, 0.5176, 0.4195, 0.5176, 0.4195, 0.5009, 0.6448, 0.5009, 0.6448, 0.5009, 0.4195, 0.5009, 0.4195, 0.4853, 0.6448, 0.4853, 0.6448, 0.4853, 0.4195, 0.4853, 0.4195, 0.4707, 0.6448, 0.4707, 0.6448, 0.4707, 0.4195, 0.4707, 0.4195, 0.4574, 0.6448, 0.4574, 0.6448, 0.4574, 0.8702, 0.4574, 0.8702, 0.4707, 0.6448, 0.4707, 0.6448, 0.4707, 0.8702, 0.4707, 0.8702, 0.4853, 0.6448, 0.4853, 0.6448, 0.4853, 0.8702, 0.4853, 0.8702, 0.5009, 0.6448, 0.5009, 0.6448, 0.5009, 0.8702, 0.5009, 0.8702, 0.5176, 0.6448, 0.5176, 0.6448, 0.5176, 0.8702, 0.5176, 0.8702, 0.535, 0.6448, 0.535, 0.6448, 0.535, 0.8702, 0.535, 0.8702, 0.553, 0.6448, 0.553, 0.6448, 0.553, 0.8702, 0.553, 0.8702, 0.5715, 0.6448, 0.5715, 0.6448, 0.5715, 0.8702, 0.5715, 0.8702, 0.5903, 0.6448, 0.5903, 0.6448, 0.5903, 0.8702, 0.5903, 0.8702, 0.6091, 0.6448, 0.6091, 0.6448, 0.6091, 0.8702, 0.6091, 0.8702, 0.6279, 0.6448, 0.6279, 0.0, 0.0, 0.0, 0.0, 0.0, 0.0, 0.0, 0.0, 0.6448, 0.6279, 0.8702, 0.6279, 0.8702, 0.6464, 0.6448, 0.6464, 0.6448, 0.6464, 0.8702, 0.6464, 0.8702, 0.6644, 0.6448, 0.6644, 0.04107, 0.5348, 0.05414, 0.5202, 0.06872, 0.5069, 0.08465, 0.4949, 0.1018, 0.4845, 0.12, 0.4756, 0.139, 0.4684, 0.1587, 0.4629, 0.1789, 0.4592, 0.1994, 0.4574, 0.22, 0.4574, 0.2405, 0.4592, 0.2608, 0.4629, 0.2805, 0.4684, 0.2995, 0.4756, 0.3177, 0.4845, 0.3348, 0.4949, 0.3508, 0.5069, 0.3653, 0.5202, 0.3784, 0.5348, 0.3898, 0.5505, 0.3996, 0.5671, 0.4074, 0.5845, 0.4134, 0.6025, 0.4174, 0.621, 0.4195, 0.6398, 0.4195, 0.6586, 0.4174, 0.6774, 0.4134, 0.6959, 0.4074, 0.7139, 0.3996, 0.7313, 0.3898, 0.748, 0.3784, 0.7636, 0.3653, 0.7782, 0.3508, 0.7915, 0.3348, 0.8035, 0.3177, 0.814, 0.2995, 0.8229, 0.2805, 0.8301, 0.2608, 0.8355, 0.2405, 0.8392, 0.22, 0.8411, 0.1994, 0.8411, 0.1789, 0.8392, 0.1587, 0.8355, 0.139, 0.8301, 0.12, 0.8229, 0.1018, 0.814, 0.08465, 0.8035, 0.06872, 0.7915, 0.05414, 0.7782, 0.04107, 0.7636, 0.02962, 0.748, 0.01991, 0.7313, 0.01202, 0.7139, 0.00604, 0.6959, 0.00202, 0.6774, 2.781e-08, 0.6586, 0.0, 0.6398, 0.00202, 0.621, 0.00604, 0.6025, 0.01202, 0.5845, 0.01991, 0.5671, 0.02962, 0.5505, 0.5523, 0.2934, 0.5602, 0.3108, 0.5391, 0.3199, 0.5303, 0.3006, 0.0, 0.0, 0.0, 0.0, 0.0, 0.0, 0.0, 0.0, 0.0, 0.0, 0.0, 0.0, 0.0, 0.0, 0.0, 0.0, 0.0, 0.0, 0.0, 0.0, 0.0, 0.0, 0.0, 0.0, 0.0, 0.0, 0.0, 0.0, 0.0, 0.0, 0.0, 0.0, 0.0, 0.0, 0.0, 0.0, 0.0, 0.0, 0.0, 0.0, 0.0, 0.0, 0.0, 0.0, 0.0, 0.0, 0.0, 0.0, 0.0, 0.0, 0.0, 0.0, 0.0, 0.0, 0.0, 0.0, 0.0, 0.0, 0.0, 0.0, 0.0, 0.0, 0.0, 0.0, 0.0, 0.0, 0.0, 0.0, 0.0, 0.0, 0.0, 0.0, 0.0, 0.0, 0.0, 0.0, 0.0, 0.0, 0.0, 0.0, 0.0, 0.0, 0.0, 0.0, 0.0, 0.0, 0.0, 0.0, 0.0, 0.0, 0.0, 0.0, 0.0, 0.0, 0.0, 0.0, 0.0, 0.0, 0.0, 0.0, 0.0, 0.0, 0.0, 0.0, 0.0, 0.0, 0.0, 0.0, 0.0, 0.0, 0.0, 0.0, 0.0, 0.0, 0.0, 0.0, 0.0, 0.0, 0.0, 0.0, 0.0, 0.0, 0.0, 0.0, 0.0, 0.0, 0.0, 0.0, 0.0, 0.0, 0.0, 0.0, 0.0, 0.0, 0.0, 0.0, 0.0, 0.0, 0.0, 0.0, 0.0, 0.0, 0.0, 0.0, 0.0, 0.0, 0.0, 0.0, 0.0, 0.0, 0.0, 0.0, 0.0, 0.0, 0.0, 0.0, 0.0, 0.0, 0.0, 0.0, 0.0, 0.0, 0.0, 0.0, 0.0, 0.0, 0.0, 0.0, 0.0, 0.0, 0.0, 0.0, 0.0, 0.0, 0.0, 0.0, 0.0, 0.0, 0.0, 0.0, 0.0, 0.0, 0.0, 0.0, 0.0, 0.0, 0.0, 0.0, 0.0, 0.0, 0.0, 0.0, 0.0, 0.0, 0.0, 0.0, 0.0, 0.0, 0.0, 0.0, 0.0, 0.0, 0.0, 0.0, 0.0, 0.0, 0.0, 0.0, 0.0, 0.0, 0.0, 0.0, 0.0, 0.0, 0.0, 0.0, 0.0, 0.0, 0.0, 0.0, 0.0, 0.0, 0.0, 0.0, 0.0, 0.0, 0.0, 0.0, 0.0, 0.0, 0.0, 0.0, 0.0, 0.0, 0.0, 0.0, 0.0, 0.0, 0.0, 0.0, 0.0, 0.0, 0.0, 0.0, 0.0, 0.0, 0.0, 0.0, 0.0, 0.0, 0.0, 0.0, 0.0, 0.0, 0.0, 0.0, 0.0, 0.0, 0.0, 0.0, 0.0, 0.0, 0.0, 0.0, 0.0, 0.0, 0.0, 0.0, 0.0, 0.0, 0.0, 0.0, 0.0, 0.0, 0.0, 0.0, 0.0, 0.0, 0.0, 0.0, 0.0, 0.0, 0.0, 0.0, 0.0, 0.0, 0.0, 0.0, 0.0, 0.0, 0.0, 0.0, 0.0, 0.0, 0.0, 0.0, 0.0, 0.0, 0.0, 0.0, 0.0, 0.0, 0.0, 0.0, 0.0, 0.0, 0.0, 0.0, 0.0, 0.0, 0.0, 0.0, 0.0, 0.0, 0.0, 0.0, 0.0, 0.0, 0.0, 0.0, 0.0, 0.0, 0.0, 0.0, 0.0, 0.0, 0.0, 0.0, 0.0, 0.0, 0.0, 0.0, 0.0, 0.0, 0.0, 0.0, 0.0, 0.0, 0.0, 0.0, 0.0, 0.0, 0.0, 0.0, 0.0, 0.0, 0.0, 0.0, 0.0, 0.0, 0.0, 0.0, 0.0, 0.0, 0.0, 0.0, 0.0, 0.0, 0.0, 0.0, 0.0, 0.0, 0.0, 0.0, 0.0, 0.0, 0.0, 0.0, 0.0, 0.0, 0.0, 0.0, 0.0, 0.0, 0.0, 0.0, 0.0, 0.0, 0.0, 0.0, 0.0, 0.0, 0.0, 0.0, 0.0, 0.0, 0.0, 0.0, 0.0, 0.0, 0.0, 0.0, 0.0, 0.0, 0.0, 0.0, 0.0, 0.0, 0.0, 0.0, 0.0, 0.0, 0.0, 0.0, 0.0, 0.0, 0.0, 0.0, 0.0, 0.0, 0.0, 0.0, 0.0, 0.0, 0.0, 0.0, 0.0, 0.0, 0.0, 0.0, 0.0, 0.0, 0.0, 0.0, 0.0, 0.0, 0.0, 0.0, 0.0, 0.0, 0.0, 0.0, 0.0, 0.0, 0.0, 0.0, 0.0, 0.0, 0.0, 0.0, 0.0, 0.0, 0.0, 0.0, 0.0, 0.0, 0.0, 0.0, 0.0, 0.0, 0.0, 0.0, 0.0, 0.0, 0.0, 0.0, 0.0, 0.0, 0.0, 0.0, 0.0, 0.0, 0.0, 0.0, 0.0, 0.0, 0.0, 0.0, 0.0, 0.0, 0.0, 0.0, 0.0, 0.0, 0.0, 0.0, 0.0, 0.0, 0.0, 0.0, 0.0, 0.0, 0.0, 0.0, 0.0, 0.0, 0.0, 0.0, 0.0, 0.0, 0.0, 0.0, 0.0, 0.0, 0.0, 0.0, 0.0, 0.0, 0.0, 0.0, 0.0, 0.0, 0.0, 0.0, 0.517, 0.2392, 0.5192, 0.26, 0.5024, 0.2623, 0.5, 0.2399, 0.9537, 0.2754, 0.9577, 0.2569, 0.9808, 0.26, 0.9763, 0.2805, 0.5463, 0.2754, 0.5523, 0.2934, 0.5303, 0.3006, 0.5237, 0.2805, 0.9477, 0.2934, 0.9537, 0.2754, 0.9763, 0.2805, 0.9697, 0.3006, 0.5423, 0.2569, 0.5463, 0.2754, 0.5237, 0.2805, 0.5192, 0.26, 0.9398, 0.3108, 0.9477, 0.2934, 0.9697, 0.3006, 0.9609, 0.3199, 0.5403, 0.2381, 0.5423, 0.2569, 0.5192, 0.26, 0.517, 0.2392, 0.9301, 0.3274, 0.9398, 0.3108, 0.9609, 0.3199, 0.9501, 0.3384, 0.5403, 0.2193, 0.5403, 0.2381, 0.517, 0.2392, 0.517, 0.2182, 0.9187, 0.3431, 0.9301, 0.3274, 0.9501, 0.3384, 0.9374, 0.3558, 0.5423, 0.2005, 0.5403, 0.2193, 0.517, 0.2182, 0.5192, 0.1974, 0.9056, 0.3577, 0.9187, 0.3431, 0.9374, 0.3558, 0.9229, 0.372, 0.5463, 0.182, 0.5423, 0.2005, 0.5192, 0.1974, 0.5237, 0.1768, 0.891, 0.371, 0.9056, 0.3577, 0.9229, 0.372, 0.9067, 0.3868, 0.5523, 0.164, 0.5463, 0.182, 0.5237, 0.1768, 0.5303, 0.1568, 0.8751, 0.383, 0.891, 0.371, 0.9067, 0.3868, 0.889, 0.4001, 0.5602, 0.1466, 0.5523, 0.164, 0.5303, 0.1568, 0.5391, 0.1374, 0.858, 0.3934, 0.8751, 0.383, 0.889, 0.4001, 0.8699, 0.4117, 0.5699, 0.1299, 0.5602, 0.1466, 0.5391, 0.1374, 0.5499, 0.119, 0.8398, 0.4023, 0.858, 0.3934, 0.8699, 0.4117, 0.8498, 0.4216, 0.5813, 0.1143, 0.5699, 0.1299, 0.5499, 0.119, 0.5626, 0.1015, 0.8207, 0.4095, 0.8398, 0.4023, 0.8498, 0.4216, 0.8286, 0.4296, 0.5944, 0.09969, 0.5813, 0.1143, 0.5626, 0.1015, 0.5771, 0.08536, 0.801, 0.415, 0.8207, 0.4095, 0.8286, 0.4296, 0.8067, 0.4357, 0.8207, 0.04783, 0.801, 0.04236, 0.8067, 0.02166, 0.8286, 0.02774, 0.609, 0.08636, 0.5944, 0.09969, 0.5771, 0.08536, 0.5933, 0.07055, 0.7808, 0.4187, 0.801, 0.415, 0.8067, 0.4357, 0.7842, 0.4398, 0.8398, 0.05504, 0.8207, 0.04783, 0.8286, 0.02774, 0.8498, 0.03575, 0.6249, 0.0744, 0.609, 0.08636, 0.5933, 0.07055, 0.611, 0.05726, 0.7603, 0.4205, 0.7808, 0.4187, 0.7842, 0.4398, 0.7614, 0.4418, 0.858, 0.06393, 0.8398, 0.05504, 0.8498, 0.03575, 0.8699, 0.04563, 0.642, 0.06393, 0.6249, 0.0744, 0.611, 0.05726, 0.6301, 0.04563, 0.7397, 0.4205, 0.7603, 0.4205, 0.7614, 0.4418, 0.7386, 0.4418, 0.8751, 0.0744, 0.858, 0.06393, 0.8699, 0.04563, 0.889, 0.05726, 0.6602, 0.05504, 0.642, 0.06393, 0.6301, 0.04563, 0.6502, 0.03576, 0.7192, 0.4187, 0.7397, 0.4205, 0.7386, 0.4418, 0.7158, 0.4398, 0.891, 0.08636, 0.8751, 0.0744, 0.889, 0.05726, 0.9067, 0.07055, 0.6793, 0.04783, 0.6602, 0.05504, 0.6502, 0.03576, 0.6714, 0.02774, 0.699, 0.415, 0.7192, 0.4187, 0.7158, 0.4398, 0.6933, 0.4357, 0.9056, 0.09969, 0.891, 0.08636, 0.9067, 0.07055, 0.9229, 0.08536, 0.699, 0.04236, 0.6793, 0.04783, 0.6714, 0.02774, 0.6933, 0.02166, 0.6793, 0.4095, 0.699, 0.415, 0.6933, 0.4357, 0.6714, 0.4296, 0.9187, 0.1143, 0.9056, 0.09969, 0.9229, 0.08536, 0.9374, 0.1015, 0.7192, 0.03868, 0.699, 0.04236, 0.6933, 0.02166, 0.7158, 0.01757, 0.6602, 0.4023, 0.6793, 0.4095, 0.6714, 0.4296, 0.6502, 0.4216, 0.9301, 0.1299, 0.9187, 0.1143, 0.9374, 0.1015, 0.9501, 0.119, 0.7397, 0.03683, 0.7192, 0.03868, 0.7158, 0.01757, 0.7386, 0.01552, 0.642, 0.3934, 0.6602, 0.4023, 0.6502, 0.4216, 0.6301, 0.4117, 0.9398, 0.1466, 0.9301, 0.1299, 0.9501, 0.119, 0.9609, 0.1374, 0.7603, 0.03683, 0.7397, 0.03683, 0.7386, 0.01552, 0.7614, 0.01552, 0.6249, 0.383, 0.642, 0.3934, 0.6301, 0.4117, 0.611, 0.4001, 0.9477, 0.164, 0.9398, 0.1466, 0.9609, 0.1374, 0.9697, 0.1568, 0.7808, 0.03868, 0.7603, 0.03683, 0.7614, 0.01552, 0.7842, 0.01757, 0.609, 0.371, 0.6249, 0.383, 0.611, 0.4001, 0.5933, 0.3868, 0.9537, 0.182, 0.9477, 0.164, 0.9697, 0.1568, 0.9763, 0.1768, 0.801, 0.04236, 0.7808, 0.03868, 0.7842, 0.01757, 0.8067, 0.02166, 0.5944, 0.3577, 0.609, 0.371, 0.5933, 0.3868, 0.5771, 0.372, 0.9577, 0.2005, 0.9537, 0.182, 0.9763, 0.1768, 0.9808, 0.1974, 0.5813, 0.3431, 0.5944, 0.3577, 0.5771, 0.372, 0.5626, 0.3558, 0.9597, 0.2193, 0.9577, 0.2005, 0.9808, 0.1974, 0.983, 0.2182, 0.5699, 0.3274, 0.5813, 0.3431, 0.5626, 0.3558, 0.5499, 0.3384, 0.9597, 0.2381, 0.9597, 0.2193, 0.983, 0.2182, 0.983, 0.2392, 0.5602, 0.3108, 0.5699, 0.3274, 0.5499, 0.3384, 0.5391, 0.3199, 0.9577, 0.2569, 0.9597, 0.2381, 0.983, 0.2392, 0.9808, 0.26, 0.2377, 0.0, 0.2623, 2.544e-08, 0.2616, 0.01192, 0.2384, 0.01192, 0.9501, 0.3384, 0.9609, 0.3199, 0.9763, 0.3266, 0.9647, 0.3464, 0.517, 0.2182, 0.517, 0.2392, 0.5, 0.2399, 0.5, 0.2174, 0.9374, 0.3558, 0.9501, 0.3384, 0.9647, 0.3464, 0.951, 0.3651, 0.5192, 0.1974, 0.517, 0.2182, 0.5, 0.2174, 0.5024, 0.1951, 0.9229, 0.372, 0.9374, 0.3558, 0.951, 0.3651, 0.9355, 0.3824, 0.5237, 0.1768, 0.5192, 0.1974, 0.5024, 0.1951, 0.5072, 0.1731, 0.9067, 0.3868, 0.9229, 0.372, 0.9355, 0.3824, 0.9181, 0.3983, 0.5303, 0.1568, 0.5237, 0.1768, 0.5072, 0.1731, 0.5143, 0.1515, 0.889, 0.4001, 0.9067, 0.3868, 0.9181, 0.3983, 0.8991, 0.4126, 0.5391, 0.1374, 0.5303, 0.1568, 0.5143, 0.1515, 0.5237, 0.1308, 0.8699, 0.4117, 0.889, 0.4001, 0.8991, 0.4126, 0.8787, 0.4251, 0.5499, 0.119, 0.5391, 0.1374, 0.5237, 0.1308, 0.5353, 0.111, 0.8498, 0.4216, 0.8699, 0.4117, 0.8787, 0.4251, 0.857, 0.4357, 0.5626, 0.1015, 0.5499, 0.119, 0.5353, 0.111, 0.549, 0.09229, 0.8286, 0.4296, 0.8498, 0.4216, 0.857, 0.4357, 0.8343, 0.4443, 0.5771, 0.08536, 0.5626, 0.1015, 0.549, 0.09229, 0.5645, 0.07492, 0.8067, 0.4357, 0.8286, 0.4296, 0.8343, 0.4443, 0.8108, 0.4508, 0.8286, 0.02774, 0.8067, 0.02166, 0.8108, 0.006586, 0.8343, 0.01311, 0.5933, 0.07055, 0.5771, 0.08536, 0.5645, 0.07492, 0.5819, 0.05904, 0.7842, 0.4398, 0.8067, 0.4357, 0.8108, 0.4508, 0.7867, 0.4552, 0.8498, 0.03575, 0.8286, 0.02774, 0.8343, 0.01311, 0.857, 0.02171, 0.611, 0.05726, 0.5933, 0.07055, 0.5819, 0.05904, 0.6009, 0.04478, 0.7614, 0.4418, 0.7842, 0.4398, 0.7867, 0.4552, 0.7623, 0.4574, 0.8699, 0.04563, 0.8498, 0.03575, 0.857, 0.02171, 0.8787, 0.0323, 0.6301, 0.04563, 0.611, 0.05726, 0.6009, 0.04478, 0.6213, 0.0323, 0.7386, 0.4418, 0.7614, 0.4418, 0.7623, 0.4574, 0.7377, 0.4574, 0.889, 0.05726, 0.8699, 0.04563, 0.8787, 0.0323, 0.8991, 0.04478, 0.6502, 0.03576, 0.6301, 0.04563, 0.6213, 0.0323, 0.643, 0.02171, 0.7158, 0.4398, 0.7386, 0.4418, 0.7377, 0.4574, 0.7133, 0.4552, 0.9067, 0.07055, 0.889, 0.05726, 0.8991, 0.04478, 0.9181, 0.05904, 0.6714, 0.02774, 0.6502, 0.03576, 0.643, 0.02171, 0.6657, 0.01311, 0.6933, 0.4357, 0.7158, 0.4398, 0.7133, 0.4552, 0.6892, 0.4508, 0.9229, 0.08536, 0.9067, 0.07055, 0.9181, 0.05904, 0.9355, 0.07492, 0.6933, 0.02166, 0.6714, 0.02774, 0.6657, 0.01311, 0.6892, 0.006586, 0.6714, 0.4296, 0.6933, 0.4357, 0.6892, 0.4508, 0.6657, 0.4443, 0.9374, 0.1015, 0.9229, 0.08536, 0.9355, 0.07492, 0.951, 0.09229, 0.7158, 0.01757, 0.6933, 0.02166, 0.6892, 0.006586, 0.7133, 0.002202, 0.6502, 0.4216, 0.6714, 0.4296, 0.6657, 0.4443, 0.643, 0.4357, 0.9501, 0.119, 0.9374, 0.1015, 0.951, 0.09229, 0.9647, 0.111, 0.7386, 0.01552, 0.7158, 0.01757, 0.7133, 0.002202, 0.7377, 1.018e-07, 0.6301, 0.4117, 0.6502, 0.4216, 0.643, 0.4357, 0.6213, 0.4251, 0.9609, 0.1374, 0.9501, 0.119, 0.9647, 0.111, 0.9763, 0.1308, 0.7614, 0.01552, 0.7386, 0.01552, 0.7377, 1.018e-07, 0.7623, 0.0, 0.611, 0.4001, 0.6301, 0.4117, 0.6213, 0.4251, 0.6009, 0.4126, 0.9697, 0.1568, 0.9609, 0.1374, 0.9763, 0.1308, 0.9857, 0.1515, 0.7842, 0.01757, 0.7614, 0.01552, 0.7623, 0.0, 0.7867, 0.002202, 0.5933, 0.3868, 0.611, 0.4001, 0.6009, 0.4126, 0.5819, 0.3983, 0.9763, 0.1768, 0.9697, 0.1568, 0.9857, 0.1515, 0.9928, 0.1731, 0.8067, 0.02166, 0.7842, 0.01757, 0.7867, 0.002202, 0.8108, 0.006586, 0.5771, 0.372, 0.5933, 0.3868, 0.5819, 0.3983, 0.5645, 0.3824, 0.9808, 0.1974, 0.9763, 0.1768, 0.9928, 0.1731, 0.9976, 0.1951, 0.5626, 0.3558, 0.5771, 0.372, 0.5645, 0.3824, 0.549, 0.3651, 0.983, 0.2182, 0.9808, 0.1974, 0.9976, 0.1951, 1.0, 0.2174, 0.5499, 0.3384, 0.5626, 0.3558, 0.549, 0.3651, 0.5353, 0.3464, 0.983, 0.2392, 0.983, 0.2182, 1.0, 0.2174, 1.0, 0.2399, 0.5391, 0.3199, 0.5499, 0.3384, 0.5353, 0.3464, 0.5237, 0.3266, 0.9808, 0.26, 0.983, 0.2392, 1.0, 0.2399, 0.9976, 0.2623, 0.5303, 0.3006, 0.5391, 0.3199, 0.5237, 0.3266, 0.5143, 0.3058, 0.9763, 0.2805, 0.9808, 0.26, 0.9976, 0.2623, 0.9928, 0.2843, 0.5237, 0.2805, 0.5303, 0.3006, 0.5143, 0.3058, 0.5072, 0.2843, 0.9697, 0.3006, 0.9763, 0.2805, 0.9928, 0.2843, 0.9857, 0.3058, 0.5192, 0.26, 0.5237, 0.2805, 0.5072, 0.2843, 0.5024, 0.2623, 0.9609, 0.3199, 0.9697, 0.3006, 0.9857, 0.3058, 0.9763, 0.3266, 0.1701, 0.02435, 0.1924, 0.01816, 0.2175, 0.1099, 0.2049, 0.1134, 0.3991, 0.4126, 0.3787, 0.4251, 0.372, 0.4148, 0.3913, 0.403, 0.2133, 0.002202, 0.2377, 0.0, 0.2384, 0.01192, 0.2152, 0.01401, 0.4181, 0.3983, 0.3991, 0.4126, 0.3913, 0.403, 0.4093, 0.3895, 0.1892, 0.006586, 0.2133, 0.002202, 0.2152, 0.01401, 0.1924, 0.01816, 0.4355, 0.3824, 0.4181, 0.3983, 0.4093, 0.3895, 0.4258, 0.3744, 0.1657, 0.01311, 0.1892, 0.006586, 0.1924, 0.01816, 0.1701, 0.02435, 0.451, 0.3651, 0.4355, 0.3824, 0.4258, 0.3744, 0.4406, 0.358, 0.143, 0.02171, 0.1657, 0.01311, 0.1701, 0.02435, 0.1486, 0.0325, 0.4647, 0.3464, 0.451, 0.3651, 0.4406, 0.358, 0.4535, 0.3403, 0.1213, 0.0323, 0.143, 0.02171, 0.1486, 0.0325, 0.128, 0.04254, 0.4763, 0.3266, 0.4647, 0.3464, 0.4535, 0.3403, 0.4645, 0.3215, 0.002408, 0.2623, 0.0, 0.2399, 0.01303, 0.2393, 0.01532, 0.2605, 0.1009, 0.04478, 0.1213, 0.0323, 0.128, 0.04254, 0.1087, 0.05437, 0.4857, 0.3058, 0.4763, 0.3266, 0.4645, 0.3215, 0.4734, 0.3018, 0.0072, 0.2843, 0.002408, 0.2623, 0.01532, 0.2605, 0.01986, 0.2814, 0.08191, 0.05904, 0.1009, 0.04478, 0.1087, 0.05437, 0.09067, 0.06788, 0.4928, 0.2843, 0.4857, 0.3058, 0.4734, 0.3018, 0.4801, 0.2814, 0.01433, 0.3058, 0.0072, 0.2843, 0.01986, 0.2814, 0.02662, 0.3018, 0.06454, 0.07492, 0.08191, 0.05904, 0.09067, 0.06788, 0.07421, 0.08294, 0.4976, 0.2623, 0.4928, 0.2843, 0.4801, 0.2814, 0.4847, 0.2605, 0.02373, 0.3266, 0.01433, 0.3058, 0.02662, 0.3018, 0.03553, 0.3215, 0.04896, 0.09229, 0.06454, 0.07492, 0.07421, 0.08294, 0.05944, 0.0994, 0.5, 0.2399, 0.4976, 0.2623, 0.4847, 0.2605, 0.487, 0.2393, 0.03531, 0.3464, 0.02373, 0.3266, 0.03553, 0.3215, 0.0465, 0.3403, 0.03531, 0.111, 0.04896, 0.09229, 0.05944, 0.0994, 0.0465, 0.1171, 0.5, 0.2174, 0.5, 0.2399, 0.487, 0.2393, 0.487, 0.218, 0.04896, 0.3651, 0.03531, 0.3464, 0.0465, 0.3403, 0.05944, 0.358, 0.02373, 0.1308, 0.03531, 0.111, 0.0465, 0.1171, 0.03553, 0.1359, 0.4976, 0.1951, 0.5, 0.2174, 0.487, 0.218, 0.4847, 0.1968, 0.06454, 0.3824, 0.04896, 0.3651, 0.05944, 0.358, 0.07421, 0.3744, 0.01433, 0.1515, 0.02373, 0.1308, 0.03553, 0.1359, 0.02662, 0.1556, 0.4928, 0.1731, 0.4976, 0.1951, 0.4847, 0.1968, 0.4801, 0.176, 0.08191, 0.3983, 0.06454, 0.3824, 0.07421, 0.3744, 0.09067, 0.3895, 0.0072, 0.173, 0.01433, 0.1515, 0.02662, 0.1556, 0.01986, 0.1759, 0.4857, 0.1515, 0.4928, 0.1731, 0.4801, 0.176, 0.4734, 0.1556, 0.1009, 0.4126, 0.08191, 0.3983, 0.09067, 0.3895, 0.1087, 0.403, 0.002408, 0.1951, 0.0072, 0.173, 0.01986, 0.1759, 0.01532, 0.1968, 0.4763, 0.1308, 0.4857, 0.1515, 0.4734, 0.1556, 0.4645, 0.1359, 0.1213, 0.4251, 0.1009, 0.4126, 0.1087, 0.403, 0.128, 0.4148, 2.781e-08, 0.2174, 0.002408, 0.1951, 0.01532, 0.1968, 0.01303, 0.218, 0.4647, 0.111, 0.4763, 0.1308, 0.4645, 0.1359, 0.4535, 0.1171, 0.143, 0.4357, 0.1213, 0.4251, 0.128, 0.4148, 0.1486, 0.4249, 0.0, 0.2399, 2.781e-08, 0.2174, 0.01303, 0.218, 0.01303, 0.2393, 0.451, 0.09229, 0.4647, 0.111, 0.4535, 0.1171, 0.4406, 0.0994, 0.1657, 0.4443, 0.143, 0.4357, 0.1486, 0.4249, 0.1701, 0.433, 0.4355, 0.07492, 0.451, 0.09229, 0.4406, 0.0994, 0.4258, 0.08294, 0.1892, 0.4508, 0.1657, 0.4443, 0.1701, 0.433, 0.1924, 0.4392, 0.4181, 0.05904, 0.4355, 0.07492, 0.4258, 0.08294, 0.4093, 0.06788, 0.2133, 0.4552, 0.1892, 0.4508, 0.1924, 0.4392, 0.2152, 0.4434, 0.3991, 0.04478, 0.4181, 0.05904, 0.4093, 0.06788, 0.3913, 0.05437, 0.2377, 0.4574, 0.2133, 0.4552, 0.2152, 0.4434, 0.2384, 0.4454, 0.3787, 0.0323, 0.3991, 0.04478, 0.3913, 0.05437, 0.372, 0.04254, 0.2623, 0.4574, 0.2377, 0.4574, 0.2384, 0.4454, 0.2616, 0.4454, 0.357, 0.02171, 0.3787, 0.0323, 0.372, 0.04254, 0.3514, 0.0325, 0.2867, 0.4552, 0.2623, 0.4574, 0.2616, 0.4454, 0.2848, 0.4434, 0.3343, 0.01311, 0.357, 0.02171, 0.3514, 0.0325, 0.3299, 0.02435, 0.3108, 0.4508, 0.2867, 0.4552, 0.2848, 0.4434, 0.3076, 0.4392, 0.3108, 0.006586, 0.3343, 0.01311, 0.3299, 0.02435, 0.3076, 0.01816, 0.3343, 0.4443, 0.3108, 0.4508, 0.3076, 0.4392, 0.3299, 0.433, 0.2867, 0.002202, 0.3108, 0.006586, 0.3076, 0.01816, 0.2848, 0.01401, 0.357, 0.4357, 0.3343, 0.4443, 0.3299, 0.433, 0.3514, 0.4249, 0.2623, 2.544e-08, 0.2867, 0.002202, 0.2848, 0.01401, 0.2616, 0.01192, 0.3787, 0.4251, 0.357, 0.4357, 0.3514, 0.4249, 0.372, 0.4148, 0.2264, 0.2319, 0.2261, 0.2298, 0.2261, 0.2276, 0.2264, 0.2255, 0.2268, 0.2234, 0.2275, 0.2213, 0.2284, 0.2193, 0.2295, 0.2174, 0.2308, 0.2157, 0.2323, 0.214, 0.234, 0.2125, 0.2358, 0.2111, 0.2377, 0.2099, 0.2398, 0.2089, 0.242, 0.2081, 0.2442, 0.2075, 0.2465, 0.2071, 0.2488, 0.2069, 0.2512, 0.2069, 0.2535, 0.2071, 0.2558, 0.2075, 0.258, 0.2081, 0.2602, 0.2089, 0.2623, 0.2099, 0.2642, 0.2111, 0.266, 0.2125, 0.2677, 0.214, 0.2692, 0.2157, 0.2705, 0.2174, 0.2716, 0.2193, 0.2725, 0.2213, 0.2732, 0.2234, 0.2736, 0.2255, 0.2739, 0.2276, 0.2739, 0.2298, 0.2736, 0.2319, 0.2732, 0.234, 0.2725, 0.236, 0.2716, 0.238, 0.2705, 0.2399, 0.2692, 0.2417, 0.2677, 0.2434, 0.266, 0.2449, 0.2642, 0.2462, 0.2623, 0.2474, 0.2602, 0.2484, 0.258, 0.2493, 0.2558, 0.2499, 0.2535, 0.2503, 0.2512, 0.2505, 0.2488, 0.2505, 0.2465, 0.2503, 0.2442, 0.2499, 0.242, 0.2493, 0.2398, 0.2484, 0.2377, 0.2474, 0.2358, 0.2462, 0.234, 0.2449, 0.2323, 0.2434, 0.2308, 0.2417, 0.2295, 0.2399, 0.2284, 0.238, 0.2275, 0.236, 0.2268, 0.234, 0.4406, 0.358, 0.4258, 0.3744, 0.3492, 0.3109, 0.3575, 0.3016, 0.1486, 0.0325, 0.1701, 0.02435, 0.2049, 0.1134, 0.1928, 0.118, 0.4535, 0.3403, 0.4406, 0.358, 0.3575, 0.3016, 0.3648, 0.2917, 0.128, 0.04254, 0.1486, 0.0325, 0.1928, 0.118, 0.1812, 0.1236, 0.4645, 0.3215, 0.4535, 0.3403, 0.3648, 0.2917, 0.371, 0.2811, 0.01532, 0.2605, 0.01303, 0.2393, 0.1163, 0.2347, 0.1175, 0.2467, 0.1087, 0.05437, 0.128, 0.04254, 0.1812, 0.1236, 0.1702, 0.1303, 0.4734, 0.3018, 0.4645, 0.3215, 0.371, 0.2811, 0.3761, 0.2699, 0.01986, 0.2814, 0.01532, 0.2605, 0.1175, 0.2467, 0.1201, 0.2584, 0.09067, 0.06788, 0.1087, 0.05437, 0.1702, 0.1303, 0.1601, 0.1379, 0.4801, 0.2814, 0.4734, 0.3018, 0.3761, 0.2699, 0.3799, 0.2584, 0.02662, 0.3018, 0.01986, 0.2814, 0.1201, 0.2584, 0.1239, 0.2699, 0.07421, 0.08294, 0.09067, 0.06788, 0.1601, 0.1379, 0.1508, 0.1464, 0.4847, 0.2605, 0.4801, 0.2814, 0.3799, 0.2584, 0.3825, 0.2467, 0.03553, 0.3215, 0.02662, 0.3018, 0.1239, 0.2699, 0.129, 0.2811, 0.05944, 0.0994, 0.07421, 0.08294, 0.1508, 0.1464, 0.1425, 0.1557, 0.487, 0.2393, 0.4847, 0.2605, 0.3825, 0.2467, 0.3837, 0.2347, 0.0465, 0.3403, 0.03553, 0.3215, 0.129, 0.2811, 0.1352, 0.2917, 0.0465, 0.1171, 0.05944, 0.0994, 0.1425, 0.1557, 0.1352, 0.1657, 0.487, 0.218, 0.487, 0.2393, 0.3837, 0.2347, 0.3837, 0.2227, 0.05944, 0.358, 0.0465, 0.3403, 0.1352, 0.2917, 0.1425, 0.3016, 0.03553, 0.1359, 0.0465, 0.1171, 0.1352, 0.1657, 0.129, 0.1763, 0.4847, 0.1968, 0.487, 0.218, 0.3837, 0.2227, 0.3825, 0.2107, 0.07421, 0.3744, 0.05944, 0.358, 0.1425, 0.3016, 0.1508, 0.3109, 0.02662, 0.1556, 0.03553, 0.1359, 0.129, 0.1763, 0.1239, 0.1874, 0.4801, 0.176, 0.4847, 0.1968, 0.3825, 0.2107, 0.3799, 0.1989, 0.09067, 0.3895, 0.07421, 0.3744, 0.1508, 0.3109, 0.1601, 0.3194, 0.01986, 0.1759, 0.02662, 0.1556, 0.1239, 0.1874, 0.1201, 0.1989, 0.4734, 0.1556, 0.4801, 0.176, 0.3799, 0.1989, 0.3761, 0.1874, 0.1087, 0.403, 0.09067, 0.3895, 0.1601, 0.3194, 0.1702, 0.3271, 0.01532, 0.1968, 0.01986, 0.1759, 0.1201, 0.1989, 0.1175, 0.2107, 0.4645, 0.1359, 0.4734, 0.1556, 0.3761, 0.1874, 0.371, 0.1763, 0.128, 0.4148, 0.1087, 0.403, 0.1702, 0.3271, 0.1812, 0.3337, 0.01303, 0.218, 0.01532, 0.1968, 0.1175, 0.2107, 0.1163, 0.2227, 0.4535, 0.1171, 0.4645, 0.1359, 0.371, 0.1763, 0.3648, 0.1657, 0.1486, 0.4249, 0.128, 0.4148, 0.1812, 0.3337, 0.1928, 0.3394, 0.01303, 0.2393, 0.01303, 0.218, 0.1163, 0.2227, 0.1163, 0.2347, 0.4406, 0.0994, 0.4535, 0.1171, 0.3648, 0.1657, 0.3575, 0.1557, 0.1701, 0.433, 0.1486, 0.4249, 0.1928, 0.3394, 0.2049, 0.344, 0.4258, 0.08294, 0.4406, 0.0994, 0.3575, 0.1557, 0.3492, 0.1464, 0.1924, 0.4392, 0.1701, 0.433, 0.2049, 0.344, 0.2175, 0.3475, 0.4093, 0.06788, 0.4258, 0.08294, 0.3492, 0.1464, 0.3399, 0.1379, 0.2152, 0.4434, 0.1924, 0.4392, 0.2175, 0.3475, 0.2304, 0.3498, 0.3913, 0.05437, 0.4093, 0.06788, 0.3399, 0.1379, 0.3298, 0.1303, 0.2384, 0.4454, 0.2152, 0.4434, 0.2304, 0.3498, 0.2434, 0.351, 0.372, 0.04254, 0.3913, 0.05437, 0.3298, 0.1303, 0.3188, 0.1236, 0.2616, 0.4454, 0.2384, 0.4454, 0.2434, 0.351, 0.2566, 0.351, 0.3514, 0.0325, 0.372, 0.04254, 0.3188, 0.1236, 0.3072, 0.118, 0.2848, 0.4434, 0.2616, 0.4454, 0.2566, 0.351, 0.2696, 0.3498, 0.3299, 0.02435, 0.3514, 0.0325, 0.3072, 0.118, 0.2951, 0.1134, 0.3076, 0.4392, 0.2848, 0.4434, 0.2696, 0.3498, 0.2825, 0.3475, 0.3076, 0.01816, 0.3299, 0.02435, 0.2951, 0.1134, 0.2825, 0.1099, 0.3299, 0.433, 0.3076, 0.4392, 0.2825, 0.3475, 0.2951, 0.344, 0.2848, 0.01401, 0.3076, 0.01816, 0.2825, 0.1099, 0.2696, 0.1075, 0.3514, 0.4249, 0.3299, 0.433, 0.2951, 0.344, 0.3072, 0.3394, 0.2616, 0.01192, 0.2848, 0.01401, 0.2696, 0.1075, 0.2566, 0.1063, 0.372, 0.4148, 0.3514, 0.4249, 0.3072, 0.3394, 0.3188, 0.3337, 0.2384, 0.01192, 0.2616, 0.01192, 0.2566, 0.1063, 0.2434, 0.1063, 0.3913, 0.403, 0.372, 0.4148, 0.3188, 0.3337, 0.3298, 0.3271, 0.2152, 0.01401, 0.2384, 0.01192, 0.2434, 0.1063, 0.2304, 0.1075, 0.4093, 0.3895, 0.3913, 0.403, 0.3298, 0.3271, 0.3399, 0.3194, 0.1924, 0.01816, 0.2152, 0.01401, 0.2304, 0.1075, 0.2175, 0.1099, 0.4258, 0.3744, 0.4093, 0.3895, 0.3399, 0.3194, 0.3492, 0.3109, 0.2261, 0.2298, 0.2264, 0.2319, 0.1175, 0.2467, 0.1163, 0.2347, 0.2264, 0.2319, 0.2268, 0.234, 0.1201, 0.2584, 0.1175, 0.2467, 0.2268, 0.234, 0.2275, 0.236, 0.1239, 0.2699, 0.1201, 0.2584, 0.2275, 0.236, 0.2284, 0.238, 0.129, 0.2811, 0.1239, 0.2699, 0.2284, 0.238, 0.2295, 0.2399, 0.1352, 0.2917, 0.129, 0.2811, 0.2295, 0.2399, 0.2308, 0.2417, 0.1425, 0.3016, 0.1352, 0.2917, 0.2308, 0.2417, 0.2323, 0.2434, 0.1508, 0.3109, 0.1425, 0.3016, 0.2323, 0.2434, 0.234, 0.2449, 0.1601, 0.3194, 0.1508, 0.3109, 0.234, 0.2449, 0.2358, 0.2462, 0.1702, 0.3271, 0.1601, 0.3194, 0.2358, 0.2462, 0.2377, 0.2474, 0.1812, 0.3337, 0.1702, 0.3271, 0.2377, 0.2474, 0.2398, 0.2484, 0.1928, 0.3394, 0.1812, 0.3337, 0.2398, 0.2484, 0.242, 0.2493, 0.2049, 0.344, 0.1928, 0.3394, 0.242, 0.2493, 0.2442, 0.2499, 0.2175, 0.3475, 0.2049, 0.344, 0.2442, 0.2499, 0.2465, 0.2503, 0.2304, 0.3498, 0.2175, 0.3475, 0.2465, 0.2503, 0.2488, 0.2505, 0.2434, 0.351, 0.2304, 0.3498, 0.2488, 0.2505, 0.2512, 0.2505, 0.2566, 0.351, 0.2434, 0.351, 0.2512, 0.2505, 0.2535, 0.2503, 0.2696, 0.3498, 0.2566, 0.351, 0.2535, 0.2503, 0.2558, 0.2499, 0.2825, 0.3475, 0.2696, 0.3498, 0.2558, 0.2499, 0.258, 0.2493, 0.2951, 0.344, 0.2825, 0.3475, 0.258, 0.2493, 0.2602, 0.2484, 0.3072, 0.3394, 0.2951, 0.344, 0.2602, 0.2484, 0.2623, 0.2474, 0.3188, 0.3337, 0.3072, 0.3394, 0.2623, 0.2474, 0.2642, 0.2462, 0.3298, 0.3271, 0.3188, 0.3337, 0.2642, 0.2462, 0.266, 0.2449, 0.3399, 0.3194, 0.3298, 0.3271, 0.266, 0.2449, 0.2677, 0.2434, 0.3492, 0.3109, 0.3399, 0.3194, 0.2677, 0.2434, 0.2692, 0.2417, 0.3575, 0.3016, 0.3492, 0.3109, 0.2692, 0.2417, 0.2705, 0.2399, 0.3648, 0.2917, 0.3575, 0.3016, 0.2705, 0.2399, 0.2716, 0.238, 0.371, 0.2811, 0.3648, 0.2917, 0.2716, 0.238, 0.2725, 0.236, 0.3761, 0.2699, 0.371, 0.2811, 0.2725, 0.236, 0.2732, 0.234, 0.3799, 0.2584, 0.3761, 0.2699, 0.2732, 0.234, 0.2736, 0.2319, 0.3825, 0.2467, 0.3799, 0.2584, 0.2736, 0.2319, 0.2739, 0.2298, 0.3837, 0.2347, 0.3825, 0.2467, 0.2739, 0.2298, 0.2739, 0.2276, 0.3837, 0.2227, 0.3837, 0.2347, 0.2739, 0.2276, 0.2736, 0.2255, 0.3825, 0.2107, 0.3837, 0.2227, 0.2736, 0.2255, 0.2732, 0.2234, 0.3799, 0.1989, 0.3825, 0.2107, 0.2732, 0.2234, 0.2725, 0.2213, 0.3761, 0.1874, 0.3799, 0.1989, 0.2725, 0.2213, 0.2716, 0.2193, 0.371, 0.1763, 0.3761, 0.1874, 0.2716, 0.2193, 0.2705, 0.2174, 0.3648, 0.1657, 0.371, 0.1763, 0.2705, 0.2174, 0.2692, 0.2157, 0.3575, 0.1557, 0.3648, 0.1657, 0.2692, 0.2157, 0.2677, 0.214, 0.3492, 0.1464, 0.3575, 0.1557, 0.2677, 0.214, 0.266, 0.2125, 0.3399, 0.1379, 0.3492, 0.1464, 0.266, 0.2125, 0.2642, 0.2111, 0.3298, 0.1303, 0.3399, 0.1379, 0.2642, 0.2111, 0.2623, 0.2099, 0.3188, 0.1236, 0.3298, 0.1303, 0.2623, 0.2099, 0.2602, 0.2089, 0.3072, 0.118, 0.3188, 0.1236, 0.2602, 0.2089, 0.258, 0.2081, 0.2951, 0.1134, 0.3072, 0.118, 0.258, 0.2081, 0.2558, 0.2075, 0.2825, 0.1099, 0.2951, 0.1134, 0.2558, 0.2075, 0.2535, 0.2071, 0.2696, 0.1075, 0.2825, 0.1099, 0.2535, 0.2071, 0.2512, 0.2069, 0.2566, 0.1063, 0.2696, 0.1075, 0.2512, 0.2069, 0.2488, 0.2069, 0.2434, 0.1063, 0.2566, 0.1063, 0.2488, 0.2069, 0.2465, 0.2071, 0.2304, 0.1075, 0.2434, 0.1063, 0.2465, 0.2071, 0.2442, 0.2075, 0.2175, 0.1099, 0.2304, 0.1075, 0.2442, 0.2075, 0.242, 0.2081, 0.2049, 0.1134, 0.2175, 0.1099, 0.242, 0.2081, 0.2398, 0.2089, 0.1928, 0.118, 0.2049, 0.1134, 0.2398, 0.2089, 0.2377, 0.2099, 0.1812, 0.1236, 0.1928, 0.118, 0.2377, 0.2099, 0.2358, 0.2111, 0.1702, 0.1303, 0.1812, 0.1236, 0.2358, 0.2111, 0.234, 0.2125, 0.1601, 0.1379, 0.1702, 0.1303, 0.234, 0.2125, 0.2323, 0.214, 0.1508, 0.1464, 0.1601, 0.1379, 0.2323, 0.214, 0.2308, 0.2157, 0.1425, 0.1557, 0.1508, 0.1464, 0.2308, 0.2157, 0.2295, 0.2174, 0.1352, 0.1657, 0.1425, 0.1557, 0.2295, 0.2174, 0.2284, 0.2193, 0.129, 0.1763, 0.1352, 0.1657, 0.2284, 0.2193, 0.2275, 0.2213, 0.1239, 0.1874, 0.129, 0.1763, 0.2275, 0.2213, 0.2268, 0.2234, 0.1201, 0.1989, 0.1239, 0.1874, 0.2268, 0.2234, 0.2264, 0.2255, 0.1175, 0.2107, 0.1201, 0.1989, 0.2264, 0.2255, 0.2261, 0.2276, 0.1163, 0.2227, 0.1175, 0.2107, 0.2261, 0.2276, 0.2261, 0.2298, 0.1163, 0.2347, 0.1163, 0.2227])
me_cylinder.materials.append(mat_bouncer)
me_cylinder.use_remesh_fix_poles = True
me_cylinder.use_remesh_preserve_attributes = False
me_cylinder.use_mirror_vertex_groups = False
me_cylinder.update()

# ---- objects
ob_cylinder = bpy.data.objects.new('Cylinder', me_cylinder)

# ---- transforms, parenting, visibility, modifiers, constraints
ob_cylinder.location = (0.0, 0.0, 0.0)
ob_cylinder.lineart.crease_threshold = 0.0

# ---- collection membership
col_collection.objects.link(ob_cylinder)

# ---- scene / render settings (as saved in the file)
scene.frame_start = 1; scene.frame_end = 250; scene.frame_set(1)
scene.render.engine = 'BLENDER_EEVEE_NEXT'
scene.cycles.use_denoising = False
scene.cycles.samples = 128
scene.cycles.sampling_pattern = 'TABULATED_SOBOL'
scene.cycles.use_adaptive_sampling = False
scene.cycles.use_light_tree = False
scene.view_settings.view_transform = 'Filmic'
bpy.context.view_layer.update()

# ---- added for rendering (the .blend has no active camera and no usable light): camera, sun
cam_auto = bpy.data.cameras.new('AutoCamera')
cam_auto.lens = 50.0
cam_auto.sensor_width = 36.0
cam_auto.clip_end = 1000.0
ob_auto_camera = bpy.data.objects.new('AutoCamera', cam_auto)
scene.collection.objects.link(ob_auto_camera)
ob_auto_camera.location = (6.01125, -7.2135, 4.96919)
ob_auto_camera.rotation_euler = (1.09748, -7.21219e-08, 0.694738)
scene.camera = ob_auto_camera
light_auto_sun = bpy.data.lights.new('AutoSun', 'SUN')
light_auto_sun.energy = 3.0
light_auto_sun.angle = 0.0523599
ob_auto_sun = bpy.data.objects.new('AutoSun', light_auto_sun)
scene.collection.objects.link(ob_auto_sun)
ob_auto_sun.rotation_euler = (0.872665, 0.174533, 0.523599)
bpy.context.view_layer.update()
